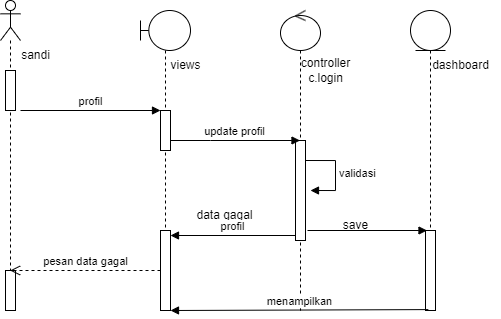

The diagram above was exported from draw.io. Its source (the exported page's mxGraphModel, read from the mxfile embedded in the PNG):
<mxGraphModel dx="765" dy="407" grid="1" gridSize="10" guides="1" tooltips="1" connect="1" arrows="1" fold="1" page="1" pageScale="1" pageWidth="827" pageHeight="1169" math="0" shadow="0">
  <root>
    <mxCell id="0" />
    <mxCell id="1" parent="0" />
    <mxCell id="ZYBlDJLFqOl_9NH04lT6-1" value="" style="shape=umlLifeline;perimeter=lifelinePerimeter;whiteSpace=wrap;html=1;container=1;dropTarget=0;collapsible=0;recursiveResize=0;outlineConnect=0;portConstraint=eastwest;newEdgeStyle={&quot;curved&quot;:0,&quot;rounded&quot;:0};participant=umlEntity;" vertex="1" parent="1">
      <mxGeometry x="600" y="220" width="40" height="300" as="geometry" />
    </mxCell>
    <mxCell id="ZYBlDJLFqOl_9NH04lT6-11" value="" style="html=1;points=[[0,0,0,0,5],[0,1,0,0,-5],[1,0,0,0,5],[1,1,0,0,-5]];perimeter=orthogonalPerimeter;outlineConnect=0;targetShapes=umlLifeline;portConstraint=eastwest;newEdgeStyle={&quot;curved&quot;:0,&quot;rounded&quot;:0};" vertex="1" parent="ZYBlDJLFqOl_9NH04lT6-1">
      <mxGeometry x="15" y="220" width="10" height="80" as="geometry" />
    </mxCell>
    <mxCell id="ZYBlDJLFqOl_9NH04lT6-2" value="" style="shape=umlLifeline;perimeter=lifelinePerimeter;whiteSpace=wrap;html=1;container=1;dropTarget=0;collapsible=0;recursiveResize=0;outlineConnect=0;portConstraint=eastwest;newEdgeStyle={&quot;curved&quot;:0,&quot;rounded&quot;:0};participant=umlControl;" vertex="1" parent="1">
      <mxGeometry x="470" y="220" width="40" height="300" as="geometry" />
    </mxCell>
    <mxCell id="ZYBlDJLFqOl_9NH04lT6-10" value="" style="html=1;points=[[0,0,0,0,5],[0,1,0,0,-5],[1,0,0,0,5],[1,1,0,0,-5]];perimeter=orthogonalPerimeter;outlineConnect=0;targetShapes=umlLifeline;portConstraint=eastwest;newEdgeStyle={&quot;curved&quot;:0,&quot;rounded&quot;:0};" vertex="1" parent="ZYBlDJLFqOl_9NH04lT6-2">
      <mxGeometry x="15" y="130" width="10" height="40" as="geometry" />
    </mxCell>
    <mxCell id="ZYBlDJLFqOl_9NH04lT6-21" value="" style="html=1;points=[[0,0,0,0,5],[0,1,0,0,-5],[1,0,0,0,5],[1,1,0,0,-5]];perimeter=orthogonalPerimeter;outlineConnect=0;targetShapes=umlLifeline;portConstraint=eastwest;newEdgeStyle={&quot;curved&quot;:0,&quot;rounded&quot;:0};" vertex="1" parent="ZYBlDJLFqOl_9NH04lT6-2">
      <mxGeometry x="15" y="130" width="10" height="100" as="geometry" />
    </mxCell>
    <mxCell id="ZYBlDJLFqOl_9NH04lT6-3" value="" style="shape=umlLifeline;perimeter=lifelinePerimeter;whiteSpace=wrap;html=1;container=1;dropTarget=0;collapsible=0;recursiveResize=0;outlineConnect=0;portConstraint=eastwest;newEdgeStyle={&quot;curved&quot;:0,&quot;rounded&quot;:0};participant=umlBoundary;" vertex="1" parent="1">
      <mxGeometry x="330" y="220" width="50" height="300" as="geometry" />
    </mxCell>
    <mxCell id="ZYBlDJLFqOl_9NH04lT6-9" value="" style="html=1;points=[[0,0,0,0,5],[0,1,0,0,-5],[1,0,0,0,5],[1,1,0,0,-5]];perimeter=orthogonalPerimeter;outlineConnect=0;targetShapes=umlLifeline;portConstraint=eastwest;newEdgeStyle={&quot;curved&quot;:0,&quot;rounded&quot;:0};" vertex="1" parent="ZYBlDJLFqOl_9NH04lT6-3">
      <mxGeometry x="20" y="100" width="10" height="40" as="geometry" />
    </mxCell>
    <mxCell id="ZYBlDJLFqOl_9NH04lT6-12" value="" style="html=1;points=[[0,0,0,0,5],[0,1,0,0,-5],[1,0,0,0,5],[1,1,0,0,-5]];perimeter=orthogonalPerimeter;outlineConnect=0;targetShapes=umlLifeline;portConstraint=eastwest;newEdgeStyle={&quot;curved&quot;:0,&quot;rounded&quot;:0};" vertex="1" parent="ZYBlDJLFqOl_9NH04lT6-3">
      <mxGeometry x="20" y="220" width="10" height="80" as="geometry" />
    </mxCell>
    <mxCell id="ZYBlDJLFqOl_9NH04lT6-4" value="" style="shape=umlLifeline;perimeter=lifelinePerimeter;whiteSpace=wrap;html=1;container=1;dropTarget=0;collapsible=0;recursiveResize=0;outlineConnect=0;portConstraint=eastwest;newEdgeStyle={&quot;curved&quot;:0,&quot;rounded&quot;:0};participant=umlActor;" vertex="1" parent="1">
      <mxGeometry x="190" y="210" width="20" height="310" as="geometry" />
    </mxCell>
    <mxCell id="ZYBlDJLFqOl_9NH04lT6-8" value="" style="html=1;points=[[0,0,0,0,5],[0,1,0,0,-5],[1,0,0,0,5],[1,1,0,0,-5]];perimeter=orthogonalPerimeter;outlineConnect=0;targetShapes=umlLifeline;portConstraint=eastwest;newEdgeStyle={&quot;curved&quot;:0,&quot;rounded&quot;:0};" vertex="1" parent="ZYBlDJLFqOl_9NH04lT6-4">
      <mxGeometry x="5" y="70" width="10" height="40" as="geometry" />
    </mxCell>
    <mxCell id="ZYBlDJLFqOl_9NH04lT6-13" value="" style="html=1;points=[[0,0,0,0,5],[0,1,0,0,-5],[1,0,0,0,5],[1,1,0,0,-5]];perimeter=orthogonalPerimeter;outlineConnect=0;targetShapes=umlLifeline;portConstraint=eastwest;newEdgeStyle={&quot;curved&quot;:0,&quot;rounded&quot;:0};" vertex="1" parent="ZYBlDJLFqOl_9NH04lT6-4">
      <mxGeometry x="5" y="270" width="10" height="40" as="geometry" />
    </mxCell>
    <mxCell id="ZYBlDJLFqOl_9NH04lT6-15" value="profil" style="html=1;verticalAlign=bottom;endArrow=block;curved=0;rounded=0;" edge="1" parent="1">
      <mxGeometry width="80" relative="1" as="geometry">
        <mxPoint x="209.9999999999999" y="320" as="sourcePoint" />
        <mxPoint x="350" y="320" as="targetPoint" />
      </mxGeometry>
    </mxCell>
    <mxCell id="ZYBlDJLFqOl_9NH04lT6-17" value="update profil" style="html=1;verticalAlign=bottom;endArrow=block;curved=0;rounded=0;" edge="1" parent="1" target="ZYBlDJLFqOl_9NH04lT6-2">
      <mxGeometry width="80" relative="1" as="geometry">
        <mxPoint x="360" y="350" as="sourcePoint" />
        <mxPoint x="440" y="350" as="targetPoint" />
        <Array as="points">
          <mxPoint x="400" y="350" />
        </Array>
      </mxGeometry>
    </mxCell>
    <mxCell id="ZYBlDJLFqOl_9NH04lT6-19" value="menampilkan" style="html=1;verticalAlign=bottom;endArrow=block;curved=0;rounded=0;" edge="1" parent="1">
      <mxGeometry width="80" relative="1" as="geometry">
        <mxPoint x="617.8199999999999" y="519.09" as="sourcePoint" />
        <mxPoint x="360" y="520" as="targetPoint" />
      </mxGeometry>
    </mxCell>
    <mxCell id="ZYBlDJLFqOl_9NH04lT6-20" value="pesan data gagal" style="html=1;verticalAlign=bottom;endArrow=open;dashed=1;endSize=8;curved=0;rounded=0;" edge="1" parent="1" target="ZYBlDJLFqOl_9NH04lT6-4">
      <mxGeometry relative="1" as="geometry">
        <mxPoint x="350" y="480" as="sourcePoint" />
        <mxPoint x="270" y="480" as="targetPoint" />
      </mxGeometry>
    </mxCell>
    <mxCell id="ZYBlDJLFqOl_9NH04lT6-22" value="validasi" style="html=1;align=left;spacingLeft=2;endArrow=block;rounded=0;edgeStyle=orthogonalEdgeStyle;curved=0;rounded=0;" edge="1" parent="1">
      <mxGeometry relative="1" as="geometry">
        <mxPoint x="495" y="370" as="sourcePoint" />
        <Array as="points">
          <mxPoint x="525" y="400" />
        </Array>
        <mxPoint x="500" y="399.9999999999999" as="targetPoint" />
      </mxGeometry>
    </mxCell>
    <mxCell id="ZYBlDJLFqOl_9NH04lT6-24" value="data gagal" style="text;html=1;align=center;verticalAlign=middle;resizable=0;points=[];autosize=1;strokeColor=none;fillColor=none;" vertex="1" parent="1">
      <mxGeometry x="374" y="410" width="80" height="30" as="geometry" />
    </mxCell>
    <mxCell id="ZYBlDJLFqOl_9NH04lT6-25" value="save" style="text;html=1;align=center;verticalAlign=middle;resizable=0;points=[];autosize=1;strokeColor=none;fillColor=none;" vertex="1" parent="1">
      <mxGeometry x="520" y="420" width="50" height="30" as="geometry" />
    </mxCell>
    <mxCell id="ZYBlDJLFqOl_9NH04lT6-27" value="profil" style="html=1;verticalAlign=bottom;endArrow=block;curved=0;rounded=0;exitX=0;exitY=1;exitDx=0;exitDy=-5;exitPerimeter=0;" edge="1" parent="1" source="ZYBlDJLFqOl_9NH04lT6-21" target="ZYBlDJLFqOl_9NH04lT6-12">
      <mxGeometry width="80" relative="1" as="geometry">
        <mxPoint x="219.9999999999999" y="330" as="sourcePoint" />
        <mxPoint x="360" y="330" as="targetPoint" />
      </mxGeometry>
    </mxCell>
    <mxCell id="ZYBlDJLFqOl_9NH04lT6-28" value="" style="html=1;verticalAlign=bottom;endArrow=block;curved=0;rounded=0;" edge="1" parent="1">
      <mxGeometry width="80" relative="1" as="geometry">
        <mxPoint x="497" y="440" as="sourcePoint" />
        <mxPoint x="616.5" y="440" as="targetPoint" />
      </mxGeometry>
    </mxCell>
    <mxCell id="ZYBlDJLFqOl_9NH04lT6-30" value="views" style="text;html=1;align=center;verticalAlign=middle;resizable=0;points=[];autosize=1;strokeColor=none;fillColor=none;" vertex="1" parent="1">
      <mxGeometry x="350" y="260" width="50" height="30" as="geometry" />
    </mxCell>
    <mxCell id="ZYBlDJLFqOl_9NH04lT6-31" value="sandi" style="text;html=1;align=center;verticalAlign=middle;resizable=0;points=[];autosize=1;strokeColor=none;fillColor=none;" vertex="1" parent="1">
      <mxGeometry x="200" y="250" width="50" height="30" as="geometry" />
    </mxCell>
    <mxCell id="ZYBlDJLFqOl_9NH04lT6-32" value="controller&lt;br&gt;c.login" style="text;html=1;align=center;verticalAlign=middle;resizable=0;points=[];autosize=1;strokeColor=none;fillColor=none;" vertex="1" parent="1">
      <mxGeometry x="480" y="260" width="70" height="40" as="geometry" />
    </mxCell>
    <mxCell id="ZYBlDJLFqOl_9NH04lT6-33" value="dashboard" style="text;html=1;align=center;verticalAlign=middle;resizable=0;points=[];autosize=1;strokeColor=none;fillColor=none;" vertex="1" parent="1">
      <mxGeometry x="610" y="260" width="80" height="30" as="geometry" />
    </mxCell>
  </root>
</mxGraphModel>